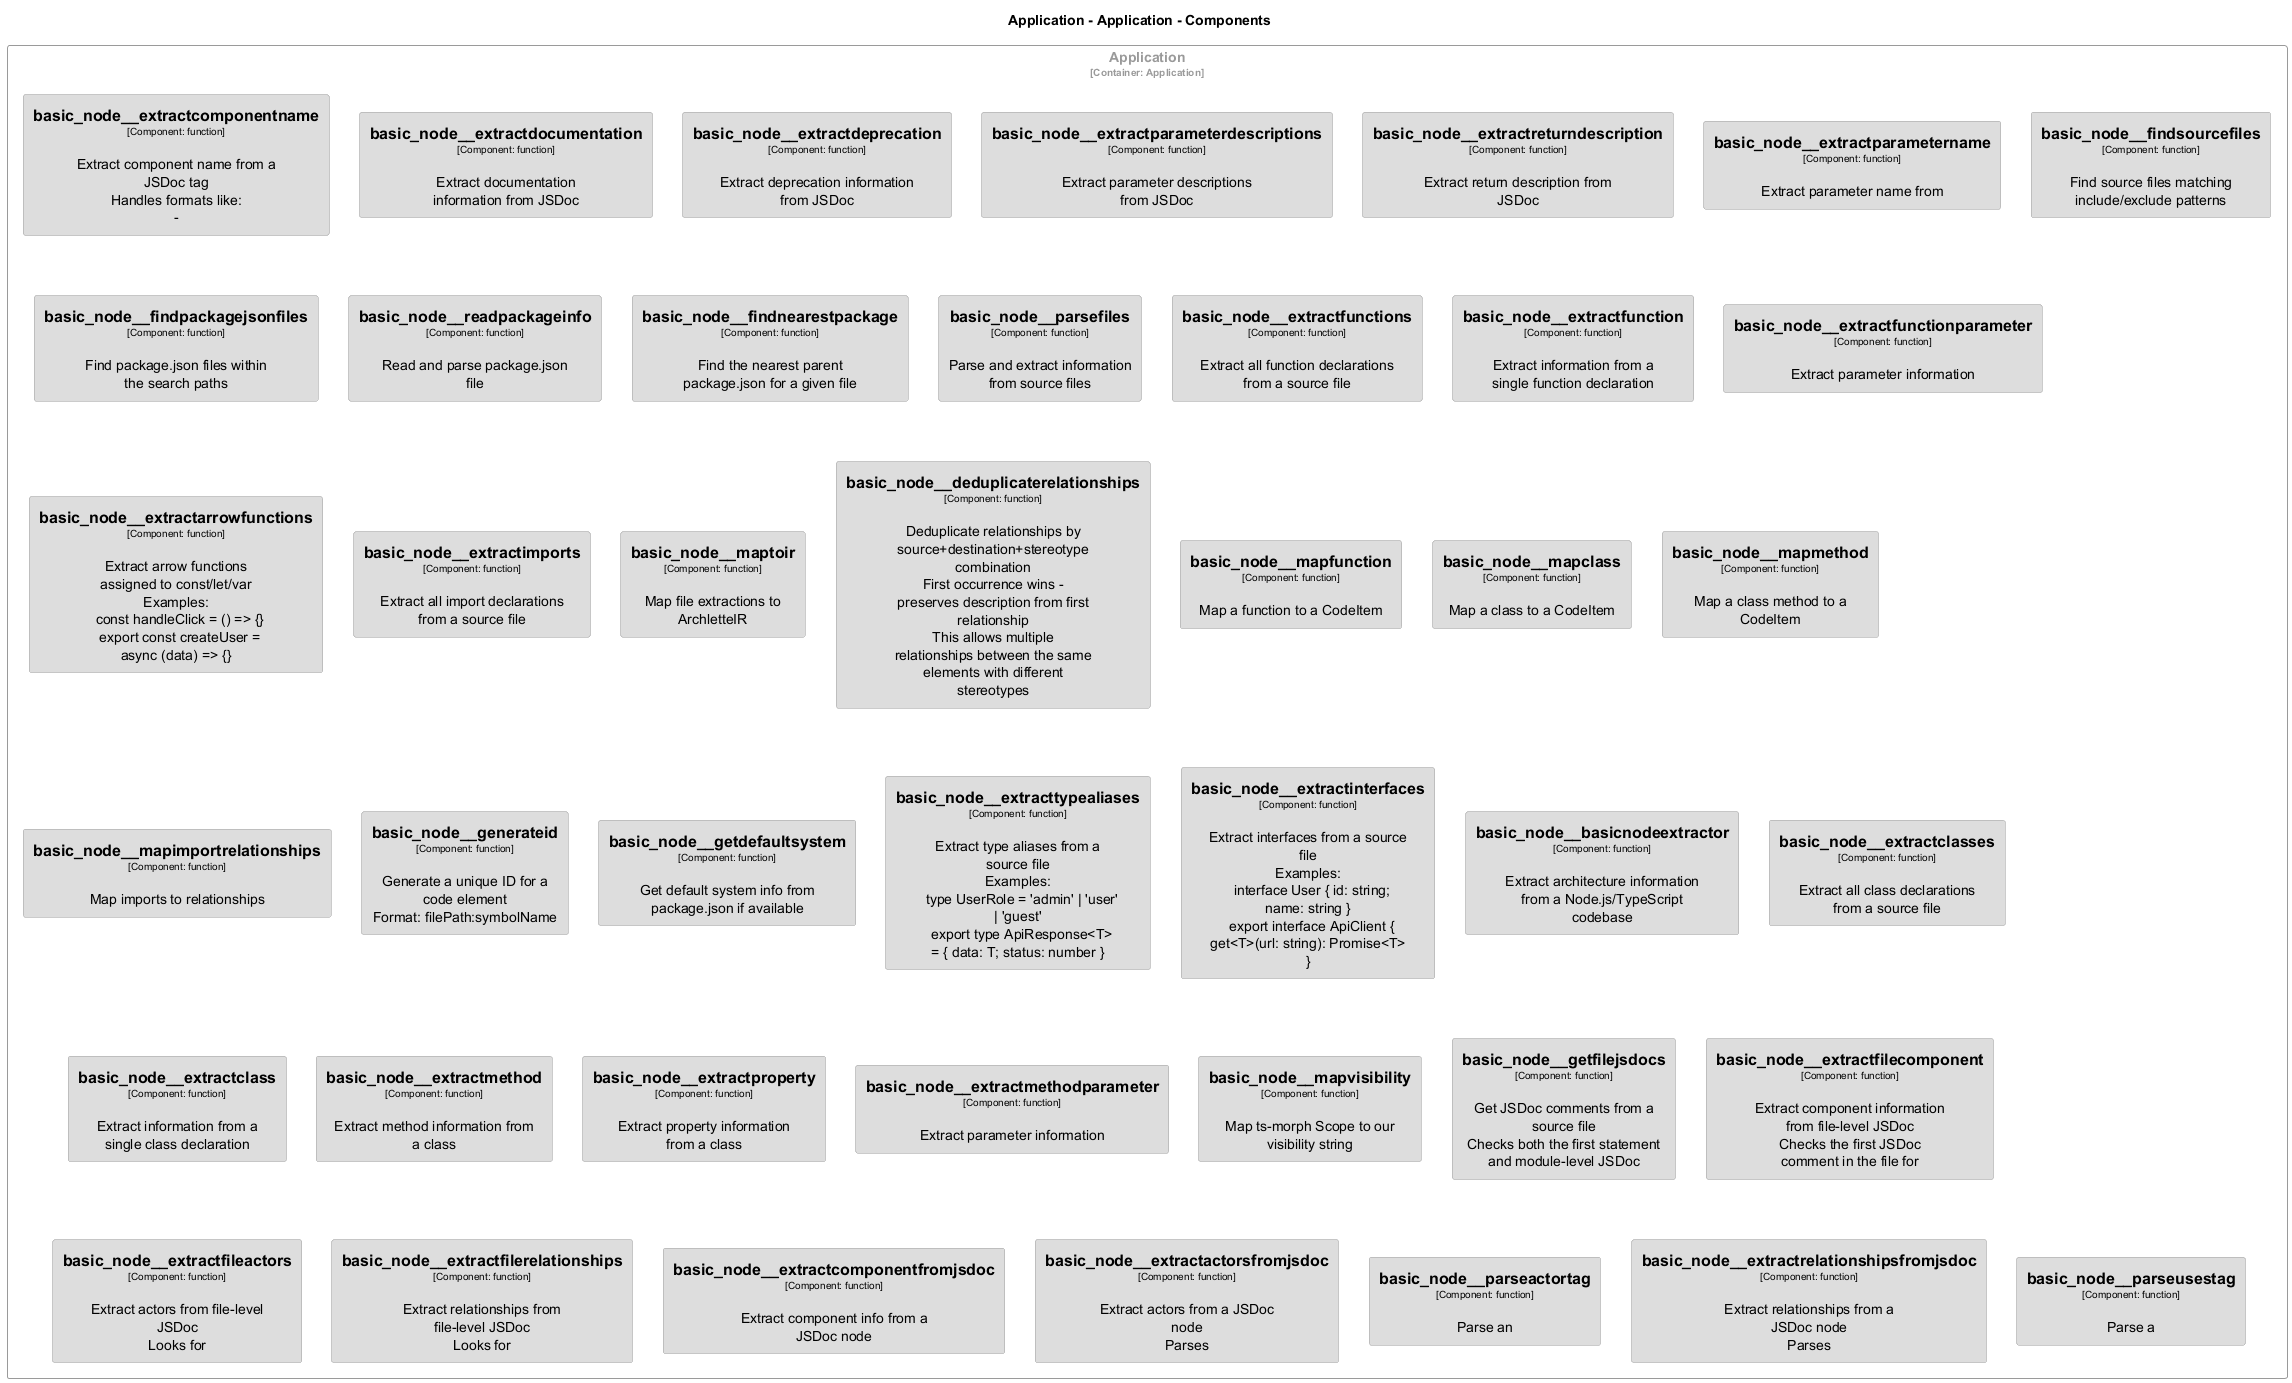

The diagram above was rendered by PlantUML. Its source (embedded in the PNG):
@startuml
set separator none
title Application - Application - Components

top to bottom direction
skinparam ranksep 60
skinparam nodesep 30

skinparam {
  arrowFontSize 10
  defaultTextAlignment center
  wrapWidth 200
  maxMessageSize 100
}

hide stereotype

skinparam rectangle<<Application.Application.basic_node__basicnodeextractor>> {
  BackgroundColor #dddddd
  FontColor #000000
  BorderColor #9a9a9a
  shadowing false
}
skinparam rectangle<<Application.Application.basic_node__deduplicaterelationships>> {
  BackgroundColor #dddddd
  FontColor #000000
  BorderColor #9a9a9a
  shadowing false
}
skinparam rectangle<<Application.Application.basic_node__extractactorsfromjsdoc>> {
  BackgroundColor #dddddd
  FontColor #000000
  BorderColor #9a9a9a
  shadowing false
}
skinparam rectangle<<Application.Application.basic_node__extractarrowfunctions>> {
  BackgroundColor #dddddd
  FontColor #000000
  BorderColor #9a9a9a
  shadowing false
}
skinparam rectangle<<Application.Application.basic_node__extractclass>> {
  BackgroundColor #dddddd
  FontColor #000000
  BorderColor #9a9a9a
  shadowing false
}
skinparam rectangle<<Application.Application.basic_node__extractclasses>> {
  BackgroundColor #dddddd
  FontColor #000000
  BorderColor #9a9a9a
  shadowing false
}
skinparam rectangle<<Application.Application.basic_node__extractcomponentfromjsdoc>> {
  BackgroundColor #dddddd
  FontColor #000000
  BorderColor #9a9a9a
  shadowing false
}
skinparam rectangle<<Application.Application.basic_node__extractcomponentname>> {
  BackgroundColor #dddddd
  FontColor #000000
  BorderColor #9a9a9a
  shadowing false
}
skinparam rectangle<<Application.Application.basic_node__extractdeprecation>> {
  BackgroundColor #dddddd
  FontColor #000000
  BorderColor #9a9a9a
  shadowing false
}
skinparam rectangle<<Application.Application.basic_node__extractdocumentation>> {
  BackgroundColor #dddddd
  FontColor #000000
  BorderColor #9a9a9a
  shadowing false
}
skinparam rectangle<<Application.Application.basic_node__extractfileactors>> {
  BackgroundColor #dddddd
  FontColor #000000
  BorderColor #9a9a9a
  shadowing false
}
skinparam rectangle<<Application.Application.basic_node__extractfilecomponent>> {
  BackgroundColor #dddddd
  FontColor #000000
  BorderColor #9a9a9a
  shadowing false
}
skinparam rectangle<<Application.Application.basic_node__extractfilerelationships>> {
  BackgroundColor #dddddd
  FontColor #000000
  BorderColor #9a9a9a
  shadowing false
}
skinparam rectangle<<Application.Application.basic_node__extractfunction>> {
  BackgroundColor #dddddd
  FontColor #000000
  BorderColor #9a9a9a
  shadowing false
}
skinparam rectangle<<Application.Application.basic_node__extractfunctionparameter>> {
  BackgroundColor #dddddd
  FontColor #000000
  BorderColor #9a9a9a
  shadowing false
}
skinparam rectangle<<Application.Application.basic_node__extractfunctions>> {
  BackgroundColor #dddddd
  FontColor #000000
  BorderColor #9a9a9a
  shadowing false
}
skinparam rectangle<<Application.Application.basic_node__extractimports>> {
  BackgroundColor #dddddd
  FontColor #000000
  BorderColor #9a9a9a
  shadowing false
}
skinparam rectangle<<Application.Application.basic_node__extractinterfaces>> {
  BackgroundColor #dddddd
  FontColor #000000
  BorderColor #9a9a9a
  shadowing false
}
skinparam rectangle<<Application.Application.basic_node__extractmethod>> {
  BackgroundColor #dddddd
  FontColor #000000
  BorderColor #9a9a9a
  shadowing false
}
skinparam rectangle<<Application.Application.basic_node__extractmethodparameter>> {
  BackgroundColor #dddddd
  FontColor #000000
  BorderColor #9a9a9a
  shadowing false
}
skinparam rectangle<<Application.Application.basic_node__extractparameterdescriptions>> {
  BackgroundColor #dddddd
  FontColor #000000
  BorderColor #9a9a9a
  shadowing false
}
skinparam rectangle<<Application.Application.basic_node__extractparametername>> {
  BackgroundColor #dddddd
  FontColor #000000
  BorderColor #9a9a9a
  shadowing false
}
skinparam rectangle<<Application.Application.basic_node__extractproperty>> {
  BackgroundColor #dddddd
  FontColor #000000
  BorderColor #9a9a9a
  shadowing false
}
skinparam rectangle<<Application.Application.basic_node__extractrelationshipsfromjsdoc>> {
  BackgroundColor #dddddd
  FontColor #000000
  BorderColor #9a9a9a
  shadowing false
}
skinparam rectangle<<Application.Application.basic_node__extractreturndescription>> {
  BackgroundColor #dddddd
  FontColor #000000
  BorderColor #9a9a9a
  shadowing false
}
skinparam rectangle<<Application.Application.basic_node__extracttypealiases>> {
  BackgroundColor #dddddd
  FontColor #000000
  BorderColor #9a9a9a
  shadowing false
}
skinparam rectangle<<Application.Application.basic_node__findnearestpackage>> {
  BackgroundColor #dddddd
  FontColor #000000
  BorderColor #9a9a9a
  shadowing false
}
skinparam rectangle<<Application.Application.basic_node__findpackagejsonfiles>> {
  BackgroundColor #dddddd
  FontColor #000000
  BorderColor #9a9a9a
  shadowing false
}
skinparam rectangle<<Application.Application.basic_node__findsourcefiles>> {
  BackgroundColor #dddddd
  FontColor #000000
  BorderColor #9a9a9a
  shadowing false
}
skinparam rectangle<<Application.Application.basic_node__generateid>> {
  BackgroundColor #dddddd
  FontColor #000000
  BorderColor #9a9a9a
  shadowing false
}
skinparam rectangle<<Application.Application.basic_node__getdefaultsystem>> {
  BackgroundColor #dddddd
  FontColor #000000
  BorderColor #9a9a9a
  shadowing false
}
skinparam rectangle<<Application.Application.basic_node__getfilejsdocs>> {
  BackgroundColor #dddddd
  FontColor #000000
  BorderColor #9a9a9a
  shadowing false
}
skinparam rectangle<<Application.Application.basic_node__mapclass>> {
  BackgroundColor #dddddd
  FontColor #000000
  BorderColor #9a9a9a
  shadowing false
}
skinparam rectangle<<Application.Application.basic_node__mapfunction>> {
  BackgroundColor #dddddd
  FontColor #000000
  BorderColor #9a9a9a
  shadowing false
}
skinparam rectangle<<Application.Application.basic_node__mapimportrelationships>> {
  BackgroundColor #dddddd
  FontColor #000000
  BorderColor #9a9a9a
  shadowing false
}
skinparam rectangle<<Application.Application.basic_node__mapmethod>> {
  BackgroundColor #dddddd
  FontColor #000000
  BorderColor #9a9a9a
  shadowing false
}
skinparam rectangle<<Application.Application.basic_node__maptoir>> {
  BackgroundColor #dddddd
  FontColor #000000
  BorderColor #9a9a9a
  shadowing false
}
skinparam rectangle<<Application.Application.basic_node__mapvisibility>> {
  BackgroundColor #dddddd
  FontColor #000000
  BorderColor #9a9a9a
  shadowing false
}
skinparam rectangle<<Application.Application.basic_node__parseactortag>> {
  BackgroundColor #dddddd
  FontColor #000000
  BorderColor #9a9a9a
  shadowing false
}
skinparam rectangle<<Application.Application.basic_node__parsefiles>> {
  BackgroundColor #dddddd
  FontColor #000000
  BorderColor #9a9a9a
  shadowing false
}
skinparam rectangle<<Application.Application.basic_node__parseusestag>> {
  BackgroundColor #dddddd
  FontColor #000000
  BorderColor #9a9a9a
  shadowing false
}
skinparam rectangle<<Application.Application.basic_node__readpackageinfo>> {
  BackgroundColor #dddddd
  FontColor #000000
  BorderColor #9a9a9a
  shadowing false
}
skinparam rectangle<<Application.Application>> {
  BorderColor #9a9a9a
  FontColor #9a9a9a
  shadowing false
}

rectangle "Application\n<size:10>[Container: Application]</size>" <<Application.Application>> {
  rectangle "==basic_node__extractcomponentname\n<size:10>[Component: function]</size>\n\nExtract component name from a JSDoc tag\nHandles formats like:\n-" <<Application.Application.basic_node__extractcomponentname>> as Application.Application.basic_node__extractcomponentname
  rectangle "==basic_node__extractdocumentation\n<size:10>[Component: function]</size>\n\nExtract documentation information from JSDoc" <<Application.Application.basic_node__extractdocumentation>> as Application.Application.basic_node__extractdocumentation
  rectangle "==basic_node__extractdeprecation\n<size:10>[Component: function]</size>\n\nExtract deprecation information from JSDoc" <<Application.Application.basic_node__extractdeprecation>> as Application.Application.basic_node__extractdeprecation
  rectangle "==basic_node__extractparameterdescriptions\n<size:10>[Component: function]</size>\n\nExtract parameter descriptions from JSDoc" <<Application.Application.basic_node__extractparameterdescriptions>> as Application.Application.basic_node__extractparameterdescriptions
  rectangle "==basic_node__extractreturndescription\n<size:10>[Component: function]</size>\n\nExtract return description from JSDoc" <<Application.Application.basic_node__extractreturndescription>> as Application.Application.basic_node__extractreturndescription
  rectangle "==basic_node__extractparametername\n<size:10>[Component: function]</size>\n\nExtract parameter name from" <<Application.Application.basic_node__extractparametername>> as Application.Application.basic_node__extractparametername
  rectangle "==basic_node__findsourcefiles\n<size:10>[Component: function]</size>\n\nFind source files matching include/exclude patterns" <<Application.Application.basic_node__findsourcefiles>> as Application.Application.basic_node__findsourcefiles
  rectangle "==basic_node__findpackagejsonfiles\n<size:10>[Component: function]</size>\n\nFind package.json files within the search paths" <<Application.Application.basic_node__findpackagejsonfiles>> as Application.Application.basic_node__findpackagejsonfiles
  rectangle "==basic_node__readpackageinfo\n<size:10>[Component: function]</size>\n\nRead and parse package.json file" <<Application.Application.basic_node__readpackageinfo>> as Application.Application.basic_node__readpackageinfo
  rectangle "==basic_node__findnearestpackage\n<size:10>[Component: function]</size>\n\nFind the nearest parent package.json for a given file" <<Application.Application.basic_node__findnearestpackage>> as Application.Application.basic_node__findnearestpackage
  rectangle "==basic_node__parsefiles\n<size:10>[Component: function]</size>\n\nParse and extract information from source files" <<Application.Application.basic_node__parsefiles>> as Application.Application.basic_node__parsefiles
  rectangle "==basic_node__extractfunctions\n<size:10>[Component: function]</size>\n\nExtract all function declarations from a source file" <<Application.Application.basic_node__extractfunctions>> as Application.Application.basic_node__extractfunctions
  rectangle "==basic_node__extractfunction\n<size:10>[Component: function]</size>\n\nExtract information from a single function declaration" <<Application.Application.basic_node__extractfunction>> as Application.Application.basic_node__extractfunction
  rectangle "==basic_node__extractfunctionparameter\n<size:10>[Component: function]</size>\n\nExtract parameter information" <<Application.Application.basic_node__extractfunctionparameter>> as Application.Application.basic_node__extractfunctionparameter
  rectangle "==basic_node__extractarrowfunctions\n<size:10>[Component: function]</size>\n\nExtract arrow functions assigned to const/let/var\nExamples:\n  const handleClick = () => {}\n  export const createUser = async (data) => {}" <<Application.Application.basic_node__extractarrowfunctions>> as Application.Application.basic_node__extractarrowfunctions
  rectangle "==basic_node__extractimports\n<size:10>[Component: function]</size>\n\nExtract all import declarations from a source file" <<Application.Application.basic_node__extractimports>> as Application.Application.basic_node__extractimports
  rectangle "==basic_node__maptoir\n<size:10>[Component: function]</size>\n\nMap file extractions to ArchletteIR" <<Application.Application.basic_node__maptoir>> as Application.Application.basic_node__maptoir
  rectangle "==basic_node__deduplicaterelationships\n<size:10>[Component: function]</size>\n\nDeduplicate relationships by source+destination+stereotype combination\nFirst occurrence wins - preserves description from first relationship\nThis allows multiple relationships between the same elements with different stereotypes" <<Application.Application.basic_node__deduplicaterelationships>> as Application.Application.basic_node__deduplicaterelationships
  rectangle "==basic_node__mapfunction\n<size:10>[Component: function]</size>\n\nMap a function to a CodeItem" <<Application.Application.basic_node__mapfunction>> as Application.Application.basic_node__mapfunction
  rectangle "==basic_node__mapclass\n<size:10>[Component: function]</size>\n\nMap a class to a CodeItem" <<Application.Application.basic_node__mapclass>> as Application.Application.basic_node__mapclass
  rectangle "==basic_node__mapmethod\n<size:10>[Component: function]</size>\n\nMap a class method to a CodeItem" <<Application.Application.basic_node__mapmethod>> as Application.Application.basic_node__mapmethod
  rectangle "==basic_node__mapimportrelationships\n<size:10>[Component: function]</size>\n\nMap imports to relationships" <<Application.Application.basic_node__mapimportrelationships>> as Application.Application.basic_node__mapimportrelationships
  rectangle "==basic_node__generateid\n<size:10>[Component: function]</size>\n\nGenerate a unique ID for a code element\nFormat: filePath:symbolName" <<Application.Application.basic_node__generateid>> as Application.Application.basic_node__generateid
  rectangle "==basic_node__getdefaultsystem\n<size:10>[Component: function]</size>\n\nGet default system info from package.json if available" <<Application.Application.basic_node__getdefaultsystem>> as Application.Application.basic_node__getdefaultsystem
  rectangle "==basic_node__extracttypealiases\n<size:10>[Component: function]</size>\n\nExtract type aliases from a source file\nExamples:\n  type UserRole = 'admin' | 'user' | 'guest'\n  export type ApiResponse<T> = { data: T; status: number }" <<Application.Application.basic_node__extracttypealiases>> as Application.Application.basic_node__extracttypealiases
  rectangle "==basic_node__extractinterfaces\n<size:10>[Component: function]</size>\n\nExtract interfaces from a source file\nExamples:\n  interface User { id: string; name: string }\n  export interface ApiClient { get<T>(url: string): Promise<T> }" <<Application.Application.basic_node__extractinterfaces>> as Application.Application.basic_node__extractinterfaces
  rectangle "==basic_node__basicnodeextractor\n<size:10>[Component: function]</size>\n\nExtract architecture information from a Node.js/TypeScript codebase" <<Application.Application.basic_node__basicnodeextractor>> as Application.Application.basic_node__basicnodeextractor
  rectangle "==basic_node__extractclasses\n<size:10>[Component: function]</size>\n\nExtract all class declarations from a source file" <<Application.Application.basic_node__extractclasses>> as Application.Application.basic_node__extractclasses
  rectangle "==basic_node__extractclass\n<size:10>[Component: function]</size>\n\nExtract information from a single class declaration" <<Application.Application.basic_node__extractclass>> as Application.Application.basic_node__extractclass
  rectangle "==basic_node__extractmethod\n<size:10>[Component: function]</size>\n\nExtract method information from a class" <<Application.Application.basic_node__extractmethod>> as Application.Application.basic_node__extractmethod
  rectangle "==basic_node__extractproperty\n<size:10>[Component: function]</size>\n\nExtract property information from a class" <<Application.Application.basic_node__extractproperty>> as Application.Application.basic_node__extractproperty
  rectangle "==basic_node__extractmethodparameter\n<size:10>[Component: function]</size>\n\nExtract parameter information" <<Application.Application.basic_node__extractmethodparameter>> as Application.Application.basic_node__extractmethodparameter
  rectangle "==basic_node__mapvisibility\n<size:10>[Component: function]</size>\n\nMap ts-morph Scope to our visibility string" <<Application.Application.basic_node__mapvisibility>> as Application.Application.basic_node__mapvisibility
  rectangle "==basic_node__getfilejsdocs\n<size:10>[Component: function]</size>\n\nGet JSDoc comments from a source file\nChecks both the first statement and module-level JSDoc" <<Application.Application.basic_node__getfilejsdocs>> as Application.Application.basic_node__getfilejsdocs
  rectangle "==basic_node__extractfilecomponent\n<size:10>[Component: function]</size>\n\nExtract component information from file-level JSDoc\nChecks the first JSDoc comment in the file for" <<Application.Application.basic_node__extractfilecomponent>> as Application.Application.basic_node__extractfilecomponent
  rectangle "==basic_node__extractfileactors\n<size:10>[Component: function]</size>\n\nExtract actors from file-level JSDoc\nLooks for" <<Application.Application.basic_node__extractfileactors>> as Application.Application.basic_node__extractfileactors
  rectangle "==basic_node__extractfilerelationships\n<size:10>[Component: function]</size>\n\nExtract relationships from file-level JSDoc\nLooks for" <<Application.Application.basic_node__extractfilerelationships>> as Application.Application.basic_node__extractfilerelationships
  rectangle "==basic_node__extractcomponentfromjsdoc\n<size:10>[Component: function]</size>\n\nExtract component info from a JSDoc node" <<Application.Application.basic_node__extractcomponentfromjsdoc>> as Application.Application.basic_node__extractcomponentfromjsdoc
  rectangle "==basic_node__extractactorsfromjsdoc\n<size:10>[Component: function]</size>\n\nExtract actors from a JSDoc node\nParses" <<Application.Application.basic_node__extractactorsfromjsdoc>> as Application.Application.basic_node__extractactorsfromjsdoc
  rectangle "==basic_node__parseactortag\n<size:10>[Component: function]</size>\n\nParse an" <<Application.Application.basic_node__parseactortag>> as Application.Application.basic_node__parseactortag
  rectangle "==basic_node__extractrelationshipsfromjsdoc\n<size:10>[Component: function]</size>\n\nExtract relationships from a JSDoc node\nParses" <<Application.Application.basic_node__extractrelationshipsfromjsdoc>> as Application.Application.basic_node__extractrelationshipsfromjsdoc
  rectangle "==basic_node__parseusestag\n<size:10>[Component: function]</size>\n\nParse a" <<Application.Application.basic_node__parseusestag>> as Application.Application.basic_node__parseusestag
}

@enduml